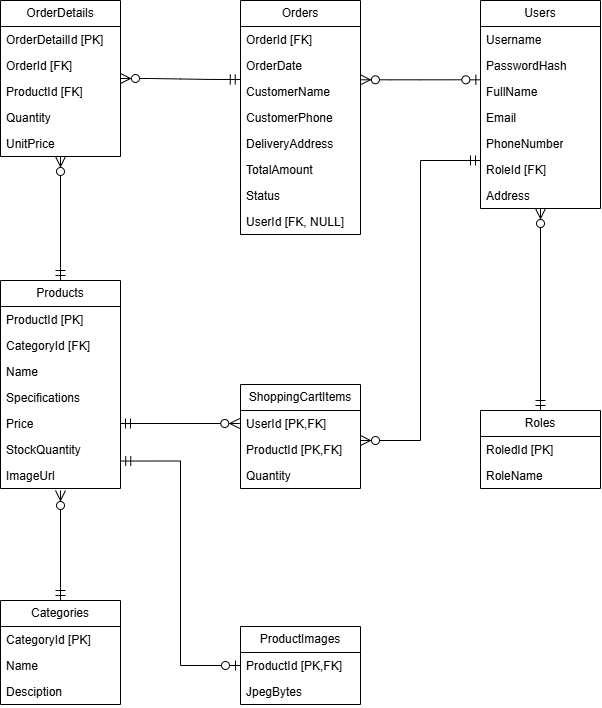

The diagram above was exported from draw.io. Its source (the exported page's mxGraphModel, read from the mxfile embedded in the PNG):
<mxGraphModel dx="1296" dy="772" grid="1" gridSize="10" guides="1" tooltips="1" connect="1" arrows="1" fold="1" page="1" pageScale="1" pageWidth="827" pageHeight="1169" math="0" shadow="0">
  <root>
    <mxCell id="0" />
    <mxCell id="1" parent="0" />
    <mxCell id="mOqgJEWFGZsrBW0KiGcq-34" parent="1" style="swimlane;fontStyle=0;childLayout=stackLayout;horizontal=1;startSize=26;fillColor=none;horizontalStack=0;resizeParent=1;resizeParentMax=0;resizeLast=0;collapsible=1;marginBottom=0;whiteSpace=wrap;html=1;" value="Orders" vertex="1">
      <mxGeometry height="234" width="120" x="400" y="80" as="geometry" />
    </mxCell>
    <mxCell id="mOqgJEWFGZsrBW0KiGcq-35" parent="mOqgJEWFGZsrBW0KiGcq-34" style="text;strokeColor=none;fillColor=none;align=left;verticalAlign=top;spacingLeft=4;spacingRight=4;overflow=hidden;rotatable=0;points=[[0,0.5],[1,0.5]];portConstraint=eastwest;whiteSpace=wrap;html=1;" value="OrderId [FK]" vertex="1">
      <mxGeometry height="26" width="120" y="26" as="geometry" />
    </mxCell>
    <mxCell id="mOqgJEWFGZsrBW0KiGcq-36" parent="mOqgJEWFGZsrBW0KiGcq-34" style="text;strokeColor=none;fillColor=none;align=left;verticalAlign=top;spacingLeft=4;spacingRight=4;overflow=hidden;rotatable=0;points=[[0,0.5],[1,0.5]];portConstraint=eastwest;whiteSpace=wrap;html=1;" value="OrderDate" vertex="1">
      <mxGeometry height="26" width="120" y="52" as="geometry" />
    </mxCell>
    <mxCell id="mOqgJEWFGZsrBW0KiGcq-37" parent="mOqgJEWFGZsrBW0KiGcq-34" style="text;strokeColor=none;fillColor=none;align=left;verticalAlign=top;spacingLeft=4;spacingRight=4;overflow=hidden;rotatable=0;points=[[0,0.5],[1,0.5]];portConstraint=eastwest;whiteSpace=wrap;html=1;" value="CustomerName" vertex="1">
      <mxGeometry height="26" width="120" y="78" as="geometry" />
    </mxCell>
    <mxCell id="mOqgJEWFGZsrBW0KiGcq-72" parent="mOqgJEWFGZsrBW0KiGcq-34" style="text;strokeColor=none;fillColor=none;align=left;verticalAlign=top;spacingLeft=4;spacingRight=4;overflow=hidden;rotatable=0;points=[[0,0.5],[1,0.5]];portConstraint=eastwest;whiteSpace=wrap;html=1;" value="CustomerPhone" vertex="1">
      <mxGeometry height="26" width="120" y="104" as="geometry" />
    </mxCell>
    <mxCell id="mOqgJEWFGZsrBW0KiGcq-71" parent="mOqgJEWFGZsrBW0KiGcq-34" style="text;strokeColor=none;fillColor=none;align=left;verticalAlign=top;spacingLeft=4;spacingRight=4;overflow=hidden;rotatable=0;points=[[0,0.5],[1,0.5]];portConstraint=eastwest;whiteSpace=wrap;html=1;" value="DeliveryAddress" vertex="1">
      <mxGeometry height="26" width="120" y="130" as="geometry" />
    </mxCell>
    <mxCell id="mOqgJEWFGZsrBW0KiGcq-70" parent="mOqgJEWFGZsrBW0KiGcq-34" style="text;strokeColor=none;fillColor=none;align=left;verticalAlign=top;spacingLeft=4;spacingRight=4;overflow=hidden;rotatable=0;points=[[0,0.5],[1,0.5]];portConstraint=eastwest;whiteSpace=wrap;html=1;" value="TotalAmount" vertex="1">
      <mxGeometry height="26" width="120" y="156" as="geometry" />
    </mxCell>
    <mxCell id="mOqgJEWFGZsrBW0KiGcq-69" parent="mOqgJEWFGZsrBW0KiGcq-34" style="text;strokeColor=none;fillColor=none;align=left;verticalAlign=top;spacingLeft=4;spacingRight=4;overflow=hidden;rotatable=0;points=[[0,0.5],[1,0.5]];portConstraint=eastwest;whiteSpace=wrap;html=1;" value="Status" vertex="1">
      <mxGeometry height="26" width="120" y="182" as="geometry" />
    </mxCell>
    <mxCell id="mOqgJEWFGZsrBW0KiGcq-68" parent="mOqgJEWFGZsrBW0KiGcq-34" style="text;strokeColor=none;fillColor=none;align=left;verticalAlign=top;spacingLeft=4;spacingRight=4;overflow=hidden;rotatable=0;points=[[0,0.5],[1,0.5]];portConstraint=eastwest;whiteSpace=wrap;html=1;" value="UserId [FK, NULL]" vertex="1">
      <mxGeometry height="26" width="120" y="208" as="geometry" />
    </mxCell>
    <mxCell id="mOqgJEWFGZsrBW0KiGcq-38" parent="1" style="swimlane;fontStyle=0;childLayout=stackLayout;horizontal=1;startSize=26;fillColor=none;horizontalStack=0;resizeParent=1;resizeParentMax=0;resizeLast=0;collapsible=1;marginBottom=0;whiteSpace=wrap;html=1;" value="OrderDetails" vertex="1">
      <mxGeometry height="156" width="120" x="160" y="80" as="geometry" />
    </mxCell>
    <mxCell id="mOqgJEWFGZsrBW0KiGcq-39" parent="mOqgJEWFGZsrBW0KiGcq-38" style="text;strokeColor=none;fillColor=none;align=left;verticalAlign=top;spacingLeft=4;spacingRight=4;overflow=hidden;rotatable=0;points=[[0,0.5],[1,0.5]];portConstraint=eastwest;whiteSpace=wrap;html=1;" value="OrderDetailId [PK]" vertex="1">
      <mxGeometry height="26" width="120" y="26" as="geometry" />
    </mxCell>
    <mxCell id="mOqgJEWFGZsrBW0KiGcq-40" parent="mOqgJEWFGZsrBW0KiGcq-38" style="text;strokeColor=none;fillColor=none;align=left;verticalAlign=top;spacingLeft=4;spacingRight=4;overflow=hidden;rotatable=0;points=[[0,0.5],[1,0.5]];portConstraint=eastwest;whiteSpace=wrap;html=1;" value="OrderId [FK]" vertex="1">
      <mxGeometry height="26" width="120" y="52" as="geometry" />
    </mxCell>
    <mxCell id="mOqgJEWFGZsrBW0KiGcq-41" parent="mOqgJEWFGZsrBW0KiGcq-38" style="text;strokeColor=none;fillColor=none;align=left;verticalAlign=top;spacingLeft=4;spacingRight=4;overflow=hidden;rotatable=0;points=[[0,0.5],[1,0.5]];portConstraint=eastwest;whiteSpace=wrap;html=1;" value="ProductId [FK]" vertex="1">
      <mxGeometry height="26" width="120" y="78" as="geometry" />
    </mxCell>
    <mxCell id="mOqgJEWFGZsrBW0KiGcq-67" parent="mOqgJEWFGZsrBW0KiGcq-38" style="text;strokeColor=none;fillColor=none;align=left;verticalAlign=top;spacingLeft=4;spacingRight=4;overflow=hidden;rotatable=0;points=[[0,0.5],[1,0.5]];portConstraint=eastwest;whiteSpace=wrap;html=1;" value="Quantity" vertex="1">
      <mxGeometry height="26" width="120" y="104" as="geometry" />
    </mxCell>
    <mxCell id="mOqgJEWFGZsrBW0KiGcq-66" parent="mOqgJEWFGZsrBW0KiGcq-38" style="text;strokeColor=none;fillColor=none;align=left;verticalAlign=top;spacingLeft=4;spacingRight=4;overflow=hidden;rotatable=0;points=[[0,0.5],[1,0.5]];portConstraint=eastwest;whiteSpace=wrap;html=1;" value="UnitPrice" vertex="1">
      <mxGeometry height="26" width="120" y="130" as="geometry" />
    </mxCell>
    <mxCell id="mOqgJEWFGZsrBW0KiGcq-42" parent="1" style="swimlane;fontStyle=0;childLayout=stackLayout;horizontal=1;startSize=26;fillColor=none;horizontalStack=0;resizeParent=1;resizeParentMax=0;resizeLast=0;collapsible=1;marginBottom=0;whiteSpace=wrap;html=1;" value="Users" vertex="1">
      <mxGeometry height="208" width="120" x="640" y="80" as="geometry" />
    </mxCell>
    <mxCell id="mOqgJEWFGZsrBW0KiGcq-43" parent="mOqgJEWFGZsrBW0KiGcq-42" style="text;strokeColor=none;fillColor=none;align=left;verticalAlign=top;spacingLeft=4;spacingRight=4;overflow=hidden;rotatable=0;points=[[0,0.5],[1,0.5]];portConstraint=eastwest;whiteSpace=wrap;html=1;" value="Username" vertex="1">
      <mxGeometry height="26" width="120" y="26" as="geometry" />
    </mxCell>
    <mxCell id="mOqgJEWFGZsrBW0KiGcq-44" parent="mOqgJEWFGZsrBW0KiGcq-42" style="text;strokeColor=none;fillColor=none;align=left;verticalAlign=top;spacingLeft=4;spacingRight=4;overflow=hidden;rotatable=0;points=[[0,0.5],[1,0.5]];portConstraint=eastwest;whiteSpace=wrap;html=1;" value="PasswordHash" vertex="1">
      <mxGeometry height="26" width="120" y="52" as="geometry" />
    </mxCell>
    <mxCell id="mOqgJEWFGZsrBW0KiGcq-45" parent="mOqgJEWFGZsrBW0KiGcq-42" style="text;strokeColor=none;fillColor=none;align=left;verticalAlign=top;spacingLeft=4;spacingRight=4;overflow=hidden;rotatable=0;points=[[0,0.5],[1,0.5]];portConstraint=eastwest;whiteSpace=wrap;html=1;" value="FullName" vertex="1">
      <mxGeometry height="26" width="120" y="78" as="geometry" />
    </mxCell>
    <mxCell id="mOqgJEWFGZsrBW0KiGcq-76" parent="mOqgJEWFGZsrBW0KiGcq-42" style="text;strokeColor=none;fillColor=none;align=left;verticalAlign=top;spacingLeft=4;spacingRight=4;overflow=hidden;rotatable=0;points=[[0,0.5],[1,0.5]];portConstraint=eastwest;whiteSpace=wrap;html=1;" value="Email" vertex="1">
      <mxGeometry height="26" width="120" y="104" as="geometry" />
    </mxCell>
    <mxCell id="mOqgJEWFGZsrBW0KiGcq-75" parent="mOqgJEWFGZsrBW0KiGcq-42" style="text;strokeColor=none;fillColor=none;align=left;verticalAlign=top;spacingLeft=4;spacingRight=4;overflow=hidden;rotatable=0;points=[[0,0.5],[1,0.5]];portConstraint=eastwest;whiteSpace=wrap;html=1;" value="PhoneNumber" vertex="1">
      <mxGeometry height="26" width="120" y="130" as="geometry" />
    </mxCell>
    <mxCell id="mOqgJEWFGZsrBW0KiGcq-74" parent="mOqgJEWFGZsrBW0KiGcq-42" style="text;strokeColor=none;fillColor=none;align=left;verticalAlign=top;spacingLeft=4;spacingRight=4;overflow=hidden;rotatable=0;points=[[0,0.5],[1,0.5]];portConstraint=eastwest;whiteSpace=wrap;html=1;" value="RoleId [FK]" vertex="1">
      <mxGeometry height="26" width="120" y="156" as="geometry" />
    </mxCell>
    <mxCell id="mOqgJEWFGZsrBW0KiGcq-73" parent="mOqgJEWFGZsrBW0KiGcq-42" style="text;strokeColor=none;fillColor=none;align=left;verticalAlign=top;spacingLeft=4;spacingRight=4;overflow=hidden;rotatable=0;points=[[0,0.5],[1,0.5]];portConstraint=eastwest;whiteSpace=wrap;html=1;" value="Address" vertex="1">
      <mxGeometry height="26" width="120" y="182" as="geometry" />
    </mxCell>
    <mxCell id="mOqgJEWFGZsrBW0KiGcq-46" parent="1" style="swimlane;fontStyle=0;childLayout=stackLayout;horizontal=1;startSize=26;fillColor=none;horizontalStack=0;resizeParent=1;resizeParentMax=0;resizeLast=0;collapsible=1;marginBottom=0;whiteSpace=wrap;html=1;" value="Products" vertex="1">
      <mxGeometry height="208" width="120" x="160" y="360" as="geometry" />
    </mxCell>
    <mxCell id="mOqgJEWFGZsrBW0KiGcq-47" parent="mOqgJEWFGZsrBW0KiGcq-46" style="text;strokeColor=none;fillColor=none;align=left;verticalAlign=top;spacingLeft=4;spacingRight=4;overflow=hidden;rotatable=0;points=[[0,0.5],[1,0.5]];portConstraint=eastwest;whiteSpace=wrap;html=1;" value="ProductId [PK]" vertex="1">
      <mxGeometry height="26" width="120" y="26" as="geometry" />
    </mxCell>
    <mxCell id="mOqgJEWFGZsrBW0KiGcq-48" parent="mOqgJEWFGZsrBW0KiGcq-46" style="text;strokeColor=none;fillColor=none;align=left;verticalAlign=top;spacingLeft=4;spacingRight=4;overflow=hidden;rotatable=0;points=[[0,0.5],[1,0.5]];portConstraint=eastwest;whiteSpace=wrap;html=1;" value="CategoryId [FK]" vertex="1">
      <mxGeometry height="26" width="120" y="52" as="geometry" />
    </mxCell>
    <mxCell id="mOqgJEWFGZsrBW0KiGcq-49" parent="mOqgJEWFGZsrBW0KiGcq-46" style="text;strokeColor=none;fillColor=none;align=left;verticalAlign=top;spacingLeft=4;spacingRight=4;overflow=hidden;rotatable=0;points=[[0,0.5],[1,0.5]];portConstraint=eastwest;whiteSpace=wrap;html=1;" value="Name" vertex="1">
      <mxGeometry height="26" width="120" y="78" as="geometry" />
    </mxCell>
    <mxCell id="mOqgJEWFGZsrBW0KiGcq-80" parent="mOqgJEWFGZsrBW0KiGcq-46" style="text;strokeColor=none;fillColor=none;align=left;verticalAlign=top;spacingLeft=4;spacingRight=4;overflow=hidden;rotatable=0;points=[[0,0.5],[1,0.5]];portConstraint=eastwest;whiteSpace=wrap;html=1;" value="Specifications" vertex="1">
      <mxGeometry height="26" width="120" y="104" as="geometry" />
    </mxCell>
    <mxCell id="mOqgJEWFGZsrBW0KiGcq-79" parent="mOqgJEWFGZsrBW0KiGcq-46" style="text;strokeColor=none;fillColor=none;align=left;verticalAlign=top;spacingLeft=4;spacingRight=4;overflow=hidden;rotatable=0;points=[[0,0.5],[1,0.5]];portConstraint=eastwest;whiteSpace=wrap;html=1;" value="Price" vertex="1">
      <mxGeometry height="26" width="120" y="130" as="geometry" />
    </mxCell>
    <mxCell id="mOqgJEWFGZsrBW0KiGcq-78" parent="mOqgJEWFGZsrBW0KiGcq-46" style="text;strokeColor=none;fillColor=none;align=left;verticalAlign=top;spacingLeft=4;spacingRight=4;overflow=hidden;rotatable=0;points=[[0,0.5],[1,0.5]];portConstraint=eastwest;whiteSpace=wrap;html=1;" value="StockQuantity" vertex="1">
      <mxGeometry height="26" width="120" y="156" as="geometry" />
    </mxCell>
    <mxCell id="mOqgJEWFGZsrBW0KiGcq-77" parent="mOqgJEWFGZsrBW0KiGcq-46" style="text;strokeColor=none;fillColor=none;align=left;verticalAlign=top;spacingLeft=4;spacingRight=4;overflow=hidden;rotatable=0;points=[[0,0.5],[1,0.5]];portConstraint=eastwest;whiteSpace=wrap;html=1;" value="ImageUrl" vertex="1">
      <mxGeometry height="26" width="120" y="182" as="geometry" />
    </mxCell>
    <mxCell id="mOqgJEWFGZsrBW0KiGcq-50" parent="1" style="swimlane;fontStyle=0;childLayout=stackLayout;horizontal=1;startSize=26;fillColor=none;horizontalStack=0;resizeParent=1;resizeParentMax=0;resizeLast=0;collapsible=1;marginBottom=0;whiteSpace=wrap;html=1;" value="ShoppingCartItems" vertex="1">
      <mxGeometry height="104" width="120" x="400" y="464" as="geometry" />
    </mxCell>
    <mxCell id="mOqgJEWFGZsrBW0KiGcq-51" parent="mOqgJEWFGZsrBW0KiGcq-50" style="text;strokeColor=none;fillColor=none;align=left;verticalAlign=top;spacingLeft=4;spacingRight=4;overflow=hidden;rotatable=0;points=[[0,0.5],[1,0.5]];portConstraint=eastwest;whiteSpace=wrap;html=1;" value="UserId [PK,FK]" vertex="1">
      <mxGeometry height="26" width="120" y="26" as="geometry" />
    </mxCell>
    <mxCell id="mOqgJEWFGZsrBW0KiGcq-52" parent="mOqgJEWFGZsrBW0KiGcq-50" style="text;strokeColor=none;fillColor=none;align=left;verticalAlign=top;spacingLeft=4;spacingRight=4;overflow=hidden;rotatable=0;points=[[0,0.5],[1,0.5]];portConstraint=eastwest;whiteSpace=wrap;html=1;" value="ProductId [PK,FK]" vertex="1">
      <mxGeometry height="26" width="120" y="52" as="geometry" />
    </mxCell>
    <mxCell id="mOqgJEWFGZsrBW0KiGcq-53" parent="mOqgJEWFGZsrBW0KiGcq-50" style="text;strokeColor=none;fillColor=none;align=left;verticalAlign=top;spacingLeft=4;spacingRight=4;overflow=hidden;rotatable=0;points=[[0,0.5],[1,0.5]];portConstraint=eastwest;whiteSpace=wrap;html=1;" value="Quantity" vertex="1">
      <mxGeometry height="26" width="120" y="78" as="geometry" />
    </mxCell>
    <mxCell id="mOqgJEWFGZsrBW0KiGcq-54" parent="1" style="swimlane;fontStyle=0;childLayout=stackLayout;horizontal=1;startSize=26;fillColor=none;horizontalStack=0;resizeParent=1;resizeParentMax=0;resizeLast=0;collapsible=1;marginBottom=0;whiteSpace=wrap;html=1;" value="Roles" vertex="1">
      <mxGeometry height="78" width="120" x="640" y="490" as="geometry" />
    </mxCell>
    <mxCell id="mOqgJEWFGZsrBW0KiGcq-55" parent="mOqgJEWFGZsrBW0KiGcq-54" style="text;strokeColor=none;fillColor=none;align=left;verticalAlign=top;spacingLeft=4;spacingRight=4;overflow=hidden;rotatable=0;points=[[0,0.5],[1,0.5]];portConstraint=eastwest;whiteSpace=wrap;html=1;" value="RoledId [PK]" vertex="1">
      <mxGeometry height="26" width="120" y="26" as="geometry" />
    </mxCell>
    <mxCell id="mOqgJEWFGZsrBW0KiGcq-56" parent="mOqgJEWFGZsrBW0KiGcq-54" style="text;strokeColor=none;fillColor=none;align=left;verticalAlign=top;spacingLeft=4;spacingRight=4;overflow=hidden;rotatable=0;points=[[0,0.5],[1,0.5]];portConstraint=eastwest;whiteSpace=wrap;html=1;" value="RoleName" vertex="1">
      <mxGeometry height="26" width="120" y="52" as="geometry" />
    </mxCell>
    <mxCell id="mOqgJEWFGZsrBW0KiGcq-58" parent="1" style="swimlane;fontStyle=0;childLayout=stackLayout;horizontal=1;startSize=26;fillColor=none;horizontalStack=0;resizeParent=1;resizeParentMax=0;resizeLast=0;collapsible=1;marginBottom=0;whiteSpace=wrap;html=1;" value="Categories" vertex="1">
      <mxGeometry height="104" width="120" x="160" y="680" as="geometry" />
    </mxCell>
    <mxCell id="mOqgJEWFGZsrBW0KiGcq-59" parent="mOqgJEWFGZsrBW0KiGcq-58" style="text;strokeColor=none;fillColor=none;align=left;verticalAlign=top;spacingLeft=4;spacingRight=4;overflow=hidden;rotatable=0;points=[[0,0.5],[1,0.5]];portConstraint=eastwest;whiteSpace=wrap;html=1;" value="CategoryId [PK]" vertex="1">
      <mxGeometry height="26" width="120" y="26" as="geometry" />
    </mxCell>
    <mxCell id="mOqgJEWFGZsrBW0KiGcq-60" parent="mOqgJEWFGZsrBW0KiGcq-58" style="text;strokeColor=none;fillColor=none;align=left;verticalAlign=top;spacingLeft=4;spacingRight=4;overflow=hidden;rotatable=0;points=[[0,0.5],[1,0.5]];portConstraint=eastwest;whiteSpace=wrap;html=1;" value="Name" vertex="1">
      <mxGeometry height="26" width="120" y="52" as="geometry" />
    </mxCell>
    <mxCell id="mOqgJEWFGZsrBW0KiGcq-61" parent="mOqgJEWFGZsrBW0KiGcq-58" style="text;strokeColor=none;fillColor=none;align=left;verticalAlign=top;spacingLeft=4;spacingRight=4;overflow=hidden;rotatable=0;points=[[0,0.5],[1,0.5]];portConstraint=eastwest;whiteSpace=wrap;html=1;" value="Desciption" vertex="1">
      <mxGeometry height="26" width="120" y="78" as="geometry" />
    </mxCell>
    <mxCell id="mOqgJEWFGZsrBW0KiGcq-62" parent="1" style="swimlane;fontStyle=0;childLayout=stackLayout;horizontal=1;startSize=26;fillColor=none;horizontalStack=0;resizeParent=1;resizeParentMax=0;resizeLast=0;collapsible=1;marginBottom=0;whiteSpace=wrap;html=1;" value="ProductImages" vertex="1">
      <mxGeometry height="78" width="120" x="400" y="706" as="geometry" />
    </mxCell>
    <mxCell id="mOqgJEWFGZsrBW0KiGcq-63" parent="mOqgJEWFGZsrBW0KiGcq-62" style="text;strokeColor=none;fillColor=none;align=left;verticalAlign=top;spacingLeft=4;spacingRight=4;overflow=hidden;rotatable=0;points=[[0,0.5],[1,0.5]];portConstraint=eastwest;whiteSpace=wrap;html=1;" value="ProductId [PK,FK]" vertex="1">
      <mxGeometry height="26" width="120" y="26" as="geometry" />
    </mxCell>
    <mxCell id="mOqgJEWFGZsrBW0KiGcq-64" parent="mOqgJEWFGZsrBW0KiGcq-62" style="text;strokeColor=none;fillColor=none;align=left;verticalAlign=top;spacingLeft=4;spacingRight=4;overflow=hidden;rotatable=0;points=[[0,0.5],[1,0.5]];portConstraint=eastwest;whiteSpace=wrap;html=1;" value="JpegBytes" vertex="1">
      <mxGeometry height="26" width="120" y="52" as="geometry" />
    </mxCell>
    <mxCell id="mOqgJEWFGZsrBW0KiGcq-87" edge="1" parent="1" source="mOqgJEWFGZsrBW0KiGcq-37" style="edgeStyle=entityRelationEdgeStyle;fontSize=12;html=1;endArrow=ERzeroToMany;startArrow=ERmandOne;rounded=0;defaultLabelBackgroundColor=page;startSize=8;endSize=8;curved=1;entryX=1;entryY=0.5;entryDx=0;entryDy=0;exitX=-0.002;exitY=0.037;exitDx=0;exitDy=0;exitPerimeter=0;" target="mOqgJEWFGZsrBW0KiGcq-38" value="">
      <mxGeometry height="100" relative="1" width="100" x="0.0465" as="geometry">
        <mxPoint x="350" y="200" as="sourcePoint" />
        <mxPoint x="281.92" y="160" as="targetPoint" />
      </mxGeometry>
    </mxCell>
    <mxCell id="mOqgJEWFGZsrBW0KiGcq-88" edge="1" parent="1" source="mOqgJEWFGZsrBW0KiGcq-45" style="edgeStyle=entityRelationEdgeStyle;fontSize=12;html=1;endArrow=ERzeroToMany;startArrow=ERzeroToOne;rounded=0;defaultLabelBackgroundColor=page;startSize=8;endSize=8;curved=1;entryX=0.999;entryY=0.05;entryDx=0;entryDy=0;exitX=0.003;exitY=0.05;exitDx=0;exitDy=0;entryPerimeter=0;exitPerimeter=0;" target="mOqgJEWFGZsrBW0KiGcq-37" value="">
      <mxGeometry height="100" relative="1" width="100" x="-0.0239" as="geometry">
        <mxPoint x="570" y="280" as="sourcePoint" />
        <mxPoint x="670" y="180" as="targetPoint" />
      </mxGeometry>
    </mxCell>
    <mxCell id="mOqgJEWFGZsrBW0KiGcq-90" edge="1" parent="1" source="mOqgJEWFGZsrBW0KiGcq-46" style="fontSize=12;html=1;endArrow=ERzeroToMany;startArrow=ERmandOne;rounded=0;defaultLabelBackgroundColor=page;startSize=8;endSize=8;curved=0;flowAnimation=0;strokeColor=default;align=center;verticalAlign=middle;fontFamily=Helvetica;fontColor=default;labelBackgroundColor=default;entryX=0.5;entryY=1;entryDx=0;entryDy=0;exitX=0.5;exitY=0;exitDx=0;exitDy=0;jumpStyle=line;" target="mOqgJEWFGZsrBW0KiGcq-38" value="">
      <mxGeometry height="100" relative="1" width="100" x="-0.0988" as="geometry">
        <mxPoint x="299.92" y="373.66200000000003" as="sourcePoint" />
        <mxPoint x="310" y="250" as="targetPoint" />
      </mxGeometry>
    </mxCell>
    <mxCell id="mOqgJEWFGZsrBW0KiGcq-91" edge="1" parent="1" source="mOqgJEWFGZsrBW0KiGcq-79" style="fontSize=12;html=1;endArrow=ERzeroToMany;startArrow=ERmandOne;rounded=0;defaultLabelBackgroundColor=page;startSize=8;endSize=8;curved=0;flowAnimation=0;strokeColor=default;align=center;verticalAlign=middle;fontFamily=Helvetica;fontColor=default;labelBackgroundColor=default;exitX=1;exitY=0.5;exitDx=0;exitDy=0;jumpStyle=line;" value="">
      <mxGeometry height="100" relative="1" width="100" x="-0.0936" as="geometry">
        <Array as="points" />
        <mxPoint x="330" y="510" as="sourcePoint" />
        <mxPoint x="399.28" y="503" as="targetPoint" />
      </mxGeometry>
    </mxCell>
    <mxCell id="mOqgJEWFGZsrBW0KiGcq-92" edge="1" parent="1" source="mOqgJEWFGZsrBW0KiGcq-74" style="fontSize=12;html=1;endArrow=ERzeroToMany;startArrow=ERmandOne;rounded=0;defaultLabelBackgroundColor=page;startSize=8;endSize=8;flowAnimation=0;strokeColor=default;align=center;verticalAlign=middle;fontFamily=Helvetica;fontColor=default;labelBackgroundColor=default;jumpStyle=line;edgeStyle=orthogonalEdgeStyle;exitX=0;exitY=0.154;exitDx=0;exitDy=0;exitPerimeter=0;" value="">
      <mxGeometry height="100" relative="1" width="100" x="-0.07" as="geometry">
        <Array as="points">
          <mxPoint x="580" y="240" />
          <mxPoint x="580" y="520" />
        </Array>
        <mxPoint x="630" y="240" as="sourcePoint" />
        <mxPoint x="520" y="520" as="targetPoint" />
      </mxGeometry>
    </mxCell>
    <mxCell id="mOqgJEWFGZsrBW0KiGcq-93" edge="1" parent="1" source="mOqgJEWFGZsrBW0KiGcq-54" style="fontSize=12;html=1;endArrow=ERzeroToMany;startArrow=ERmandOne;rounded=0;defaultLabelBackgroundColor=page;startSize=8;endSize=8;curved=0;flowAnimation=0;strokeColor=default;align=center;verticalAlign=middle;fontFamily=Helvetica;fontColor=default;labelBackgroundColor=default;exitX=0.5;exitY=0;exitDx=0;exitDy=0;jumpStyle=line;" target="mOqgJEWFGZsrBW0KiGcq-73" value="">
      <mxGeometry height="100" relative="1" width="100" x="0.9633" as="geometry">
        <Array as="points" />
        <mxPoint x="700" y="340" as="sourcePoint" />
        <mxPoint x="700" y="216" as="targetPoint" />
      </mxGeometry>
    </mxCell>
    <mxCell id="mOqgJEWFGZsrBW0KiGcq-94" edge="1" parent="1" source="mOqgJEWFGZsrBW0KiGcq-58" style="fontSize=12;html=1;endArrow=ERzeroToMany;startArrow=ERmandOne;rounded=0;defaultLabelBackgroundColor=page;startSize=8;endSize=8;curved=0;flowAnimation=0;strokeColor=default;align=center;verticalAlign=middle;fontFamily=Helvetica;fontColor=default;labelBackgroundColor=default;exitX=0.5;exitY=0;exitDx=0;exitDy=0;jumpStyle=line;" value="">
      <mxGeometry height="100" relative="1" width="100" x="-0.0988" as="geometry">
        <mxPoint x="180" y="620" as="sourcePoint" />
        <mxPoint x="220" y="570" as="targetPoint" />
      </mxGeometry>
    </mxCell>
    <mxCell id="mOqgJEWFGZsrBW0KiGcq-95" edge="1" parent="1" source="mOqgJEWFGZsrBW0KiGcq-78" style="edgeStyle=orthogonalEdgeStyle;fontSize=12;html=1;endArrow=ERzeroToOne;startArrow=ERmandOne;rounded=0;defaultLabelBackgroundColor=page;startSize=8;endSize=8;exitX=1.002;exitY=0.944;exitDx=0;exitDy=0;exitPerimeter=0;" target="mOqgJEWFGZsrBW0KiGcq-62" value="">
      <mxGeometry height="100" relative="1" width="100" x="0.2899" as="geometry">
        <Array as="points">
          <mxPoint x="340" y="540.5" />
          <mxPoint x="340" y="745" />
        </Array>
        <mxPoint x="290" y="540" as="sourcePoint" />
        <mxPoint x="469.76" y="725.4" as="targetPoint" />
      </mxGeometry>
    </mxCell>
  </root>
</mxGraphModel>